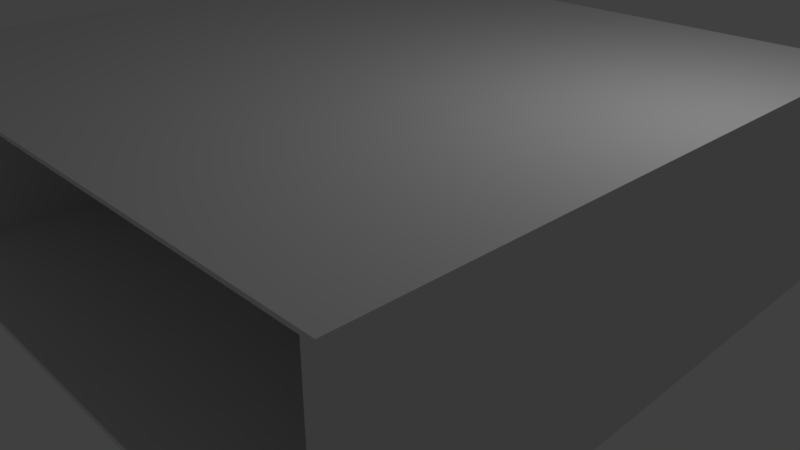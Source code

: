 # Source: room.blend  (saved by Blender 2.79.0; exported with 4.5.12 LTS)
import bpy
from mathutils import Matrix  # noqa: F401  (used for matrix-valued properties, if any)

bpy.ops.wm.read_factory_settings(use_empty=True)
scene = bpy.context.scene
scene.name = 'Scene'

# ---- collections
col_collection_1 = bpy.data.collections.new('Collection 1'); scene.collection.children.link(col_collection_1)

# ---- materials (node trees are filled in below, after node groups)
mat_material = bpy.data.materials.new('Material')
mat_material.alpha_threshold = 0.0
mat_material.use_transparent_shadow = False
mat_material.roughness = 0.5
mat_material.line_color = (0.0, 0.0, 0.0, 1.0)

# ---- material node trees

# ---- world
world_world = bpy.data.worlds.new('World'); scene.world = world_world
world_world.color = (0.05088, 0.05088, 0.05088)
world_world.use_sun_shadow = False
world_world.sun_shadow_jitter_overblur = 0.0
world_world.cycles.sampling_method = 'MANUAL'

# ---- cameras
cam_camera = bpy.data.cameras.new('Camera')
cam_camera.clip_end = 100.0
cam_camera.lens = 35.0
cam_camera.sensor_width = 32.0
cam_camera.sensor_height = 18.0
cam_camera.ortho_scale = 7.314
cam_camera.dof.focus_distance = 0.0
cam_camera.dof.aperture_fstop = 128.0

# ---- lights
light_lamp = bpy.data.lights.new('Lamp', 'POINT')
light_lamp.transmission_factor = 0.0
light_lamp.cutoff_distance = 30.0
light_lamp.energy = 100.0
light_lamp.shadow_buffer_clip_start = 1.001
light_lamp.shadow_soft_size = 0.1
light_lamp.shadow_maximum_resolution = 0.006
light_lamp.use_absolute_resolution = True

# ---- meshes
me_cube = bpy.data.meshes.new('Cube')
me_cube.from_pydata([(1.0, 1.0, -1.0), (1.034, -1.0, -1.011), (-1.034, -1.0, -1.011), (-1.0, 1.0, -1.0), (1.0, 1.0, -0.3557), (1.034, -1.0, -0.3448), (-1.034, -1.0, -0.3448), (-1.0, 1.0, -0.3557), (0.9953, -0.9984, -0.9985), (-0.9953, -0.9984, -0.9985), (0.9953, -0.9984, -0.3572), (-0.9953, -0.9984, -0.3572), (0.9953, 0.9892, -0.9985), (-0.9953, 0.9892, -0.9985), (0.9953, 0.9892, -0.3572), (-0.9953, 0.9892, -0.3572)], [], [(0, 1, 2, 3), (4, 7, 6, 5), (0, 4, 5, 1), (6, 2, 9, 11), (2, 6, 7, 3), (4, 0, 3, 7), (10, 11, 15, 14), (1, 5, 10, 8), (2, 1, 8, 9), (5, 6, 11, 10), (12, 14, 15, 13), (8, 10, 14, 12), (11, 9, 13, 15), (9, 8, 12, 13)])
me_cube.materials.append(mat_material)
me_cube.use_remesh_preserve_volume = False
me_cube.use_remesh_preserve_attributes = False
me_cube.use_mirror_vertex_groups = False
me_cube.update()

# ---- objects
ob_cube = bpy.data.objects.new('Cube', me_cube)
ob_lamp = bpy.data.objects.new('Lamp', light_lamp)
ob_camera = bpy.data.objects.new('Camera', cam_camera)

# ---- transforms, parenting, visibility, modifiers, constraints
ob_cube.location = (0.0, 0.0, 4.012)
ob_cube.scale = (4.061, 4.061, 4.061)
ob_cube.lock_rotations_4d = False
ob_cube.empty_display_type = 'ARROWS'
ob_cube.lineart.crease_threshold = 0.0
ob_lamp.location = (4.076, 1.005, 5.904)
ob_lamp.rotation_euler = (0.6503, 0.05522, 1.866)
ob_lamp.lock_rotations_4d = False
ob_lamp.empty_display_type = 'ARROWS'
ob_lamp.color = (0.0, 0.0, 0.0, 0.0)
ob_lamp.lineart.crease_threshold = 0.0
ob_camera.location = (7.481, -6.508, 5.344)
ob_camera.rotation_euler = (1.109, 0.0, 0.8149)
ob_camera.lock_rotations_4d = False
ob_camera.empty_display_type = 'ARROWS'
ob_camera.color = (0.0, 0.0, 0.0, 0.0)
ob_camera.display_type = 'WIRE'
ob_camera.lineart.crease_threshold = 0.0

# ---- collection membership
col_collection_1.objects.link(ob_cube)
col_collection_1.objects.link(ob_lamp)
col_collection_1.objects.link(ob_camera)

# ---- scene / render settings (as saved in the file)
scene.camera = ob_camera
scene.frame_start = 1; scene.frame_end = 250; scene.frame_set(1)
scene.render.engine = 'BLENDER_EEVEE_NEXT'
scene.render.resolution_percentage = 50
scene.render.dither_intensity = 0.0
scene.cycles.use_denoising = False
scene.cycles.samples = 128
scene.cycles.sampling_pattern = 'TABULATED_SOBOL'
scene.cycles.use_adaptive_sampling = False
scene.cycles.use_light_tree = False
scene.cycles.blur_glossy = 0.0
scene.cycles.sample_clamp_indirect = 0.0
scene.view_settings.view_transform = 'Standard'
bpy.context.view_layer.update()
